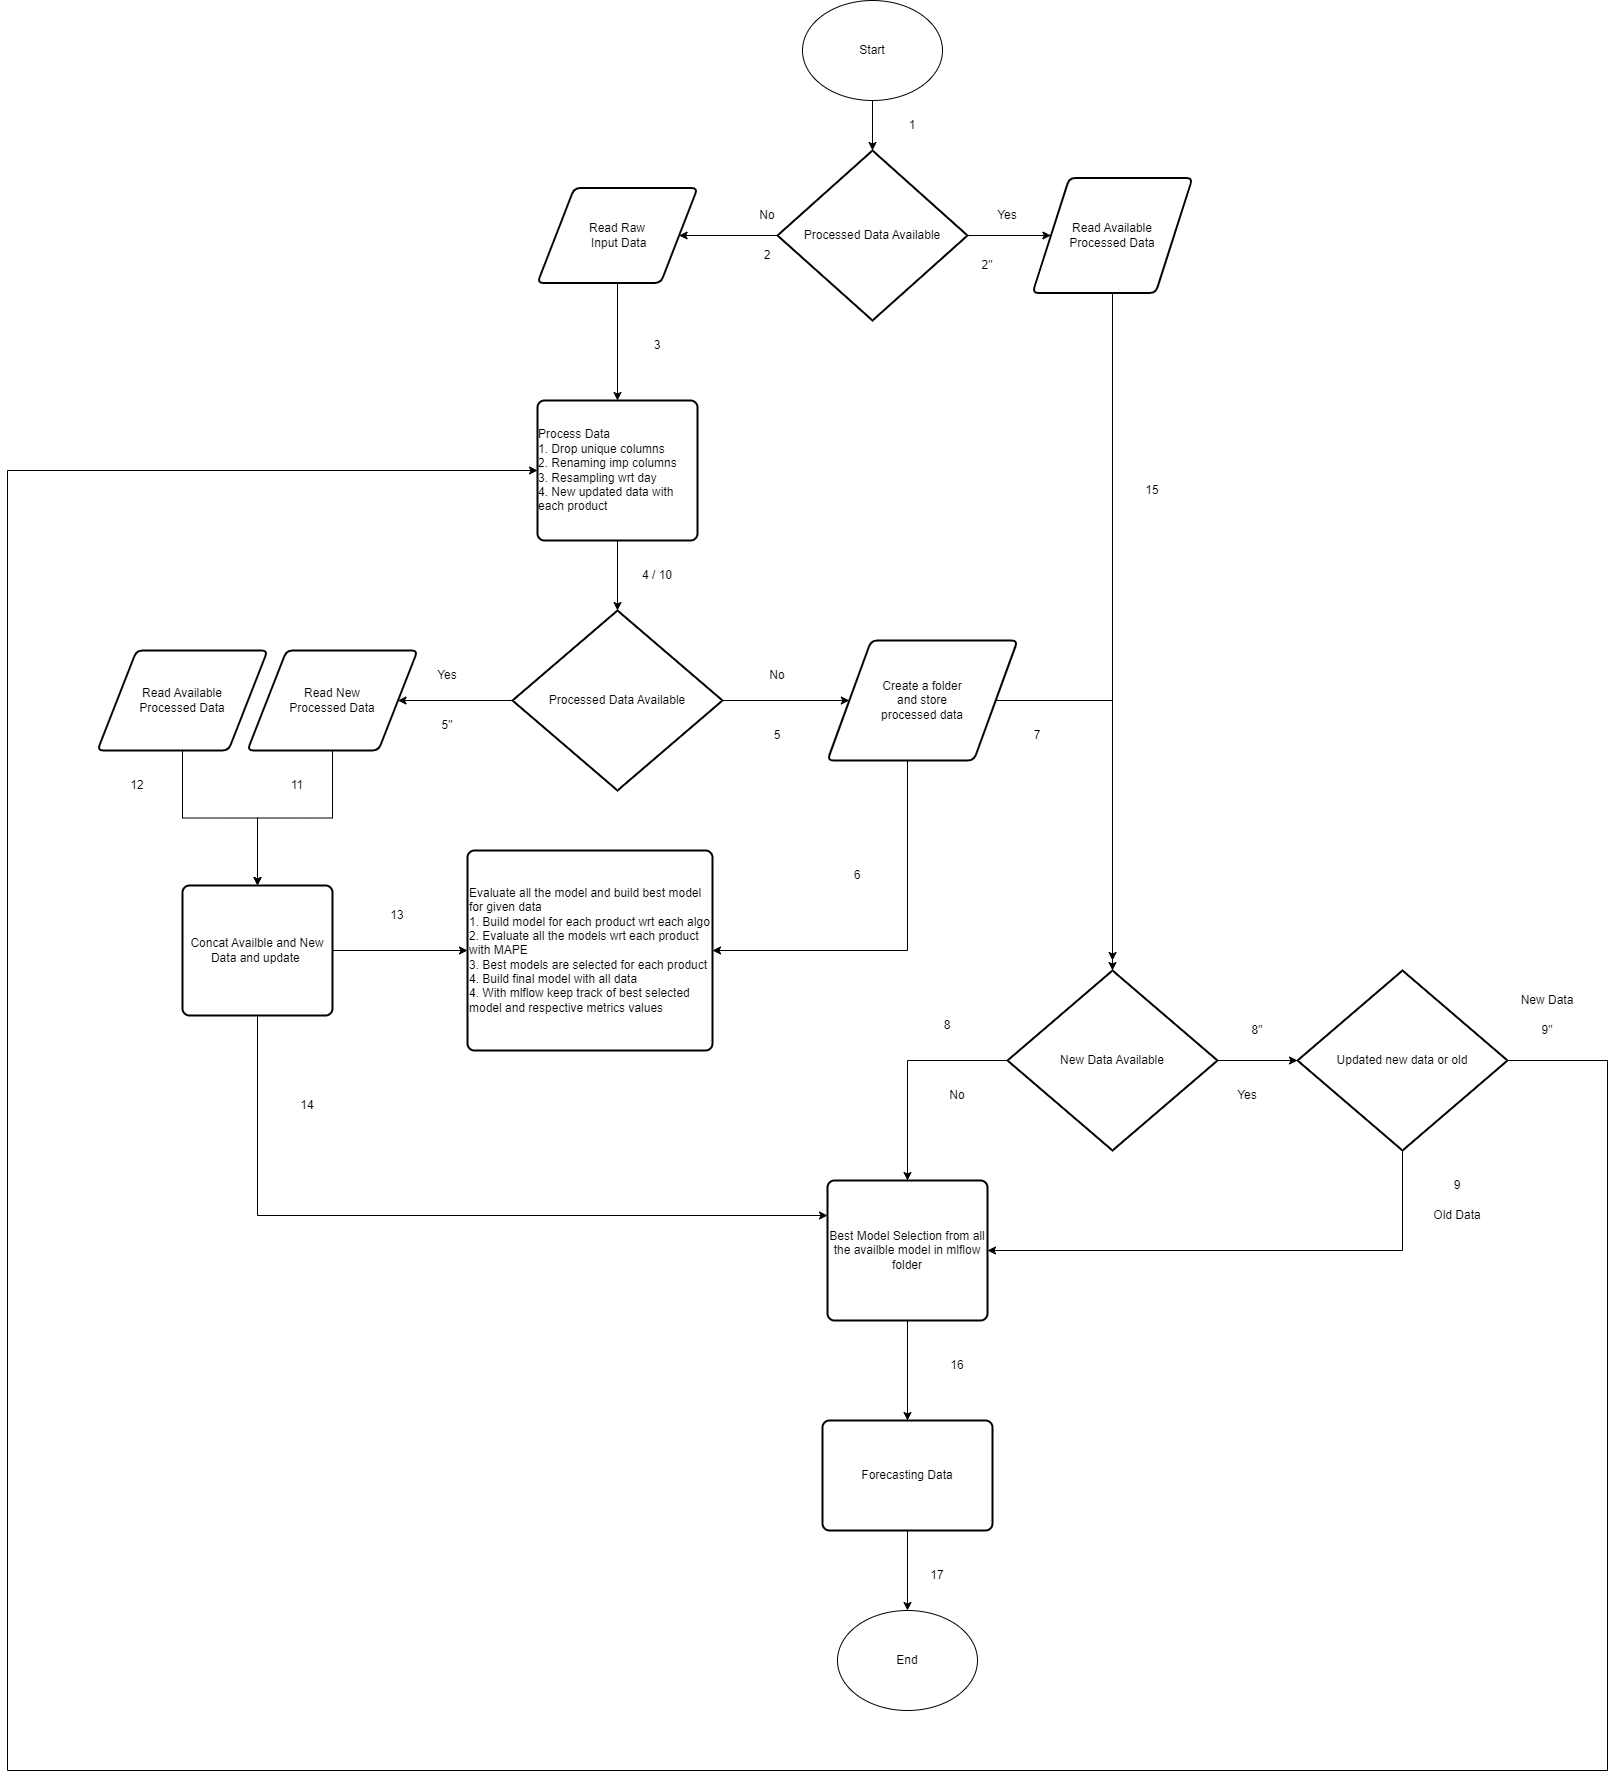

The diagram above was exported from draw.io. Its source (the exported page's mxGraphModel, read from the mxfile embedded in the PNG):
<mxGraphModel dx="1467" dy="807" grid="1" gridSize="10" guides="1" tooltips="1" connect="1" arrows="1" fold="1" page="1" pageScale="1" pageWidth="850" pageHeight="1100" math="0" shadow="0">
  <root>
    <mxCell id="0" />
    <mxCell id="1" parent="0" />
    <mxCell id="190pqhocoTjjU02MB6Gu-4" style="edgeStyle=orthogonalEdgeStyle;rounded=0;orthogonalLoop=1;jettySize=auto;html=1;entryX=0.5;entryY=0;entryDx=0;entryDy=0;entryPerimeter=0;" edge="1" parent="1" source="190pqhocoTjjU02MB6Gu-2" target="190pqhocoTjjU02MB6Gu-3">
      <mxGeometry relative="1" as="geometry" />
    </mxCell>
    <mxCell id="190pqhocoTjjU02MB6Gu-2" value="Start" style="ellipse;whiteSpace=wrap;html=1;" vertex="1" parent="1">
      <mxGeometry x="925" y="60" width="140" height="100" as="geometry" />
    </mxCell>
    <mxCell id="190pqhocoTjjU02MB6Gu-97" style="edgeStyle=orthogonalEdgeStyle;rounded=0;orthogonalLoop=1;jettySize=auto;html=1;entryX=1;entryY=0.5;entryDx=0;entryDy=0;" edge="1" parent="1" source="190pqhocoTjjU02MB6Gu-3" target="190pqhocoTjjU02MB6Gu-11">
      <mxGeometry relative="1" as="geometry" />
    </mxCell>
    <mxCell id="190pqhocoTjjU02MB6Gu-98" style="edgeStyle=orthogonalEdgeStyle;rounded=0;orthogonalLoop=1;jettySize=auto;html=1;entryX=0;entryY=0.5;entryDx=0;entryDy=0;" edge="1" parent="1" source="190pqhocoTjjU02MB6Gu-3" target="190pqhocoTjjU02MB6Gu-7">
      <mxGeometry relative="1" as="geometry" />
    </mxCell>
    <mxCell id="190pqhocoTjjU02MB6Gu-3" value="Processed Data Available" style="strokeWidth=2;html=1;shape=mxgraph.flowchart.decision;whiteSpace=wrap;" vertex="1" parent="1">
      <mxGeometry x="900" y="210" width="190" height="170" as="geometry" />
    </mxCell>
    <mxCell id="190pqhocoTjjU02MB6Gu-5" value="Yes" style="text;html=1;strokeColor=none;fillColor=none;align=center;verticalAlign=middle;whiteSpace=wrap;rounded=0;" vertex="1" parent="1">
      <mxGeometry x="1100" y="260" width="60" height="30" as="geometry" />
    </mxCell>
    <mxCell id="190pqhocoTjjU02MB6Gu-6" value="No" style="text;html=1;strokeColor=none;fillColor=none;align=center;verticalAlign=middle;whiteSpace=wrap;rounded=0;" vertex="1" parent="1">
      <mxGeometry x="860" y="260" width="60" height="30" as="geometry" />
    </mxCell>
    <mxCell id="190pqhocoTjjU02MB6Gu-101" style="edgeStyle=orthogonalEdgeStyle;rounded=0;orthogonalLoop=1;jettySize=auto;html=1;" edge="1" parent="1" source="190pqhocoTjjU02MB6Gu-7">
      <mxGeometry relative="1" as="geometry">
        <mxPoint x="1235" y="1020.0000000000002" as="targetPoint" />
      </mxGeometry>
    </mxCell>
    <mxCell id="190pqhocoTjjU02MB6Gu-7" value="Read Available&lt;br style=&quot;border-color: var(--border-color);&quot;&gt;Processed Data" style="shape=parallelogram;html=1;strokeWidth=2;perimeter=parallelogramPerimeter;whiteSpace=wrap;rounded=1;arcSize=12;size=0.23;" vertex="1" parent="1">
      <mxGeometry x="1155" y="237.5" width="160" height="115" as="geometry" />
    </mxCell>
    <mxCell id="190pqhocoTjjU02MB6Gu-16" value="" style="edgeStyle=orthogonalEdgeStyle;rounded=0;orthogonalLoop=1;jettySize=auto;html=1;" edge="1" parent="1" source="190pqhocoTjjU02MB6Gu-11" target="190pqhocoTjjU02MB6Gu-14">
      <mxGeometry relative="1" as="geometry">
        <Array as="points">
          <mxPoint x="730" y="460" />
          <mxPoint x="730" y="460" />
        </Array>
      </mxGeometry>
    </mxCell>
    <mxCell id="190pqhocoTjjU02MB6Gu-11" value="Read Raw&lt;br&gt;&amp;nbsp;Input Data" style="shape=parallelogram;html=1;strokeWidth=2;perimeter=parallelogramPerimeter;whiteSpace=wrap;rounded=1;arcSize=12;size=0.23;" vertex="1" parent="1">
      <mxGeometry x="660" y="247.5" width="160" height="95" as="geometry" />
    </mxCell>
    <mxCell id="190pqhocoTjjU02MB6Gu-18" style="edgeStyle=orthogonalEdgeStyle;rounded=0;orthogonalLoop=1;jettySize=auto;html=1;entryX=0.5;entryY=0;entryDx=0;entryDy=0;entryPerimeter=0;" edge="1" parent="1" source="190pqhocoTjjU02MB6Gu-14" target="190pqhocoTjjU02MB6Gu-17">
      <mxGeometry relative="1" as="geometry" />
    </mxCell>
    <mxCell id="190pqhocoTjjU02MB6Gu-14" value="&lt;div style=&quot;text-align: left;&quot;&gt;&lt;span style=&quot;background-color: initial;&quot;&gt;Process Data&amp;nbsp;&lt;/span&gt;&lt;/div&gt;&lt;div style=&quot;text-align: left;&quot;&gt;&lt;span style=&quot;background-color: initial;&quot;&gt;1. Drop unique columns&amp;nbsp;&lt;/span&gt;&lt;/div&gt;&lt;div style=&quot;text-align: left;&quot;&gt;&lt;span style=&quot;background-color: initial;&quot;&gt;2. Renaming imp columns&lt;/span&gt;&lt;/div&gt;&lt;div style=&quot;text-align: left;&quot;&gt;&lt;span style=&quot;background-color: initial;&quot;&gt;3. Resampling wrt day&lt;/span&gt;&lt;/div&gt;&lt;div style=&quot;text-align: left;&quot;&gt;&lt;span style=&quot;background-color: initial;&quot;&gt;4. New updated data with each product&lt;/span&gt;&lt;/div&gt;" style="rounded=1;whiteSpace=wrap;html=1;absoluteArcSize=1;arcSize=14;strokeWidth=2;" vertex="1" parent="1">
      <mxGeometry x="660" y="460" width="160" height="140" as="geometry" />
    </mxCell>
    <mxCell id="190pqhocoTjjU02MB6Gu-23" style="edgeStyle=orthogonalEdgeStyle;rounded=0;orthogonalLoop=1;jettySize=auto;html=1;" edge="1" parent="1" source="190pqhocoTjjU02MB6Gu-17" target="190pqhocoTjjU02MB6Gu-22">
      <mxGeometry relative="1" as="geometry" />
    </mxCell>
    <mxCell id="190pqhocoTjjU02MB6Gu-59" style="edgeStyle=orthogonalEdgeStyle;rounded=0;orthogonalLoop=1;jettySize=auto;html=1;" edge="1" parent="1" source="190pqhocoTjjU02MB6Gu-17" target="190pqhocoTjjU02MB6Gu-57">
      <mxGeometry relative="1" as="geometry" />
    </mxCell>
    <mxCell id="190pqhocoTjjU02MB6Gu-17" value="Processed Data Available" style="strokeWidth=2;html=1;shape=mxgraph.flowchart.decision;whiteSpace=wrap;" vertex="1" parent="1">
      <mxGeometry x="635" y="670" width="210" height="180" as="geometry" />
    </mxCell>
    <mxCell id="190pqhocoTjjU02MB6Gu-19" value="Yes" style="text;html=1;strokeColor=none;fillColor=none;align=center;verticalAlign=middle;whiteSpace=wrap;rounded=0;" vertex="1" parent="1">
      <mxGeometry x="540" y="720" width="60" height="30" as="geometry" />
    </mxCell>
    <mxCell id="190pqhocoTjjU02MB6Gu-20" value="No" style="text;html=1;strokeColor=none;fillColor=none;align=center;verticalAlign=middle;whiteSpace=wrap;rounded=0;" vertex="1" parent="1">
      <mxGeometry x="870" y="720" width="60" height="30" as="geometry" />
    </mxCell>
    <mxCell id="190pqhocoTjjU02MB6Gu-21" value="Evaluate all the model and build best model for given data&lt;br&gt;1. Build model for each product wrt each algo&lt;br&gt;2. Evaluate all the models wrt each product with MAPE&lt;br&gt;3. Best models are selected for each product&lt;br&gt;4. Build final model with all data&lt;br&gt;4. With mlflow keep track of best selected model and respective metrics values&amp;nbsp;" style="rounded=1;whiteSpace=wrap;html=1;absoluteArcSize=1;arcSize=14;strokeWidth=2;align=left;" vertex="1" parent="1">
      <mxGeometry x="590" y="910" width="245" height="200" as="geometry" />
    </mxCell>
    <mxCell id="190pqhocoTjjU02MB6Gu-67" style="edgeStyle=orthogonalEdgeStyle;rounded=0;orthogonalLoop=1;jettySize=auto;html=1;entryX=1;entryY=0.5;entryDx=0;entryDy=0;" edge="1" parent="1" source="190pqhocoTjjU02MB6Gu-22" target="190pqhocoTjjU02MB6Gu-21">
      <mxGeometry relative="1" as="geometry">
        <mxPoint x="850" y="1010" as="targetPoint" />
        <Array as="points">
          <mxPoint x="1030" y="1010" />
        </Array>
      </mxGeometry>
    </mxCell>
    <mxCell id="190pqhocoTjjU02MB6Gu-69" style="edgeStyle=orthogonalEdgeStyle;rounded=0;orthogonalLoop=1;jettySize=auto;html=1;entryX=0.5;entryY=0;entryDx=0;entryDy=0;entryPerimeter=0;" edge="1" parent="1" source="190pqhocoTjjU02MB6Gu-22" target="190pqhocoTjjU02MB6Gu-37">
      <mxGeometry relative="1" as="geometry">
        <Array as="points">
          <mxPoint x="1235" y="760" />
        </Array>
      </mxGeometry>
    </mxCell>
    <mxCell id="190pqhocoTjjU02MB6Gu-22" value="Create a folder &lt;br&gt;and store &lt;br&gt;processed data" style="shape=parallelogram;html=1;strokeWidth=2;perimeter=parallelogramPerimeter;whiteSpace=wrap;rounded=1;arcSize=12;size=0.23;" vertex="1" parent="1">
      <mxGeometry x="950" y="700" width="190" height="120" as="geometry" />
    </mxCell>
    <mxCell id="190pqhocoTjjU02MB6Gu-25" value="2" style="text;html=1;strokeColor=none;fillColor=none;align=center;verticalAlign=middle;whiteSpace=wrap;rounded=0;" vertex="1" parent="1">
      <mxGeometry x="860" y="300" width="60" height="30" as="geometry" />
    </mxCell>
    <mxCell id="190pqhocoTjjU02MB6Gu-26" value="3" style="text;html=1;strokeColor=none;fillColor=none;align=center;verticalAlign=middle;whiteSpace=wrap;rounded=0;" vertex="1" parent="1">
      <mxGeometry x="750" y="390" width="60" height="30" as="geometry" />
    </mxCell>
    <mxCell id="190pqhocoTjjU02MB6Gu-27" value="4 / 10" style="text;html=1;strokeColor=none;fillColor=none;align=center;verticalAlign=middle;whiteSpace=wrap;rounded=0;" vertex="1" parent="1">
      <mxGeometry x="750" y="620" width="60" height="30" as="geometry" />
    </mxCell>
    <mxCell id="190pqhocoTjjU02MB6Gu-28" value="5" style="text;html=1;strokeColor=none;fillColor=none;align=center;verticalAlign=middle;whiteSpace=wrap;rounded=0;" vertex="1" parent="1">
      <mxGeometry x="870" y="780" width="60" height="30" as="geometry" />
    </mxCell>
    <mxCell id="190pqhocoTjjU02MB6Gu-29" value="6" style="text;html=1;strokeColor=none;fillColor=none;align=center;verticalAlign=middle;whiteSpace=wrap;rounded=0;" vertex="1" parent="1">
      <mxGeometry x="950" y="920" width="60" height="30" as="geometry" />
    </mxCell>
    <mxCell id="190pqhocoTjjU02MB6Gu-61" style="edgeStyle=orthogonalEdgeStyle;rounded=0;orthogonalLoop=1;jettySize=auto;html=1;entryX=0.5;entryY=0;entryDx=0;entryDy=0;" edge="1" parent="1" source="190pqhocoTjjU02MB6Gu-35" target="190pqhocoTjjU02MB6Gu-60">
      <mxGeometry relative="1" as="geometry" />
    </mxCell>
    <mxCell id="190pqhocoTjjU02MB6Gu-35" value="Read Available &lt;br&gt;Processed Data" style="shape=parallelogram;html=1;strokeWidth=2;perimeter=parallelogramPerimeter;whiteSpace=wrap;rounded=1;arcSize=12;size=0.23;" vertex="1" parent="1">
      <mxGeometry x="220" y="710" width="170" height="100" as="geometry" />
    </mxCell>
    <mxCell id="190pqhocoTjjU02MB6Gu-50" style="edgeStyle=orthogonalEdgeStyle;rounded=0;orthogonalLoop=1;jettySize=auto;html=1;entryX=0.5;entryY=0;entryDx=0;entryDy=0;" edge="1" parent="1" source="190pqhocoTjjU02MB6Gu-37" target="190pqhocoTjjU02MB6Gu-47">
      <mxGeometry relative="1" as="geometry" />
    </mxCell>
    <mxCell id="190pqhocoTjjU02MB6Gu-52" style="edgeStyle=orthogonalEdgeStyle;rounded=0;orthogonalLoop=1;jettySize=auto;html=1;" edge="1" parent="1" source="190pqhocoTjjU02MB6Gu-37" target="190pqhocoTjjU02MB6Gu-51">
      <mxGeometry relative="1" as="geometry" />
    </mxCell>
    <mxCell id="190pqhocoTjjU02MB6Gu-37" value="New Data Available" style="strokeWidth=2;html=1;shape=mxgraph.flowchart.decision;whiteSpace=wrap;" vertex="1" parent="1">
      <mxGeometry x="1130" y="1030" width="210" height="180" as="geometry" />
    </mxCell>
    <mxCell id="190pqhocoTjjU02MB6Gu-38" value="Yes" style="text;html=1;strokeColor=none;fillColor=none;align=center;verticalAlign=middle;whiteSpace=wrap;rounded=0;" vertex="1" parent="1">
      <mxGeometry x="1340" y="1140" width="60" height="30" as="geometry" />
    </mxCell>
    <mxCell id="190pqhocoTjjU02MB6Gu-39" value="No" style="text;html=1;strokeColor=none;fillColor=none;align=center;verticalAlign=middle;whiteSpace=wrap;rounded=0;" vertex="1" parent="1">
      <mxGeometry x="1050" y="1140" width="60" height="30" as="geometry" />
    </mxCell>
    <mxCell id="190pqhocoTjjU02MB6Gu-41" value="7" style="text;html=1;strokeColor=none;fillColor=none;align=center;verticalAlign=middle;whiteSpace=wrap;rounded=0;" vertex="1" parent="1">
      <mxGeometry x="1130" y="780" width="60" height="30" as="geometry" />
    </mxCell>
    <mxCell id="190pqhocoTjjU02MB6Gu-88" style="edgeStyle=orthogonalEdgeStyle;rounded=0;orthogonalLoop=1;jettySize=auto;html=1;" edge="1" parent="1" source="190pqhocoTjjU02MB6Gu-47" target="190pqhocoTjjU02MB6Gu-85">
      <mxGeometry relative="1" as="geometry" />
    </mxCell>
    <mxCell id="190pqhocoTjjU02MB6Gu-47" value="Best Model Selection from all the availble model in mlflow folder" style="rounded=1;whiteSpace=wrap;html=1;absoluteArcSize=1;arcSize=14;strokeWidth=2;" vertex="1" parent="1">
      <mxGeometry x="950" y="1240" width="160" height="140" as="geometry" />
    </mxCell>
    <mxCell id="190pqhocoTjjU02MB6Gu-71" style="edgeStyle=orthogonalEdgeStyle;rounded=0;orthogonalLoop=1;jettySize=auto;html=1;entryX=1;entryY=0.5;entryDx=0;entryDy=0;" edge="1" parent="1" source="190pqhocoTjjU02MB6Gu-51" target="190pqhocoTjjU02MB6Gu-47">
      <mxGeometry relative="1" as="geometry">
        <Array as="points">
          <mxPoint x="1525" y="1310" />
        </Array>
      </mxGeometry>
    </mxCell>
    <mxCell id="190pqhocoTjjU02MB6Gu-92" style="edgeStyle=orthogonalEdgeStyle;rounded=0;orthogonalLoop=1;jettySize=auto;html=1;entryX=0;entryY=0.5;entryDx=0;entryDy=0;" edge="1" parent="1" source="190pqhocoTjjU02MB6Gu-51" target="190pqhocoTjjU02MB6Gu-14">
      <mxGeometry relative="1" as="geometry">
        <Array as="points">
          <mxPoint x="1730" y="1120" />
          <mxPoint x="1730" y="1830" />
          <mxPoint x="130" y="1830" />
          <mxPoint x="130" y="530" />
        </Array>
      </mxGeometry>
    </mxCell>
    <mxCell id="190pqhocoTjjU02MB6Gu-51" value="Updated new data or old" style="strokeWidth=2;html=1;shape=mxgraph.flowchart.decision;whiteSpace=wrap;" vertex="1" parent="1">
      <mxGeometry x="1420" y="1030" width="210" height="180" as="geometry" />
    </mxCell>
    <mxCell id="190pqhocoTjjU02MB6Gu-53" value="Old Data" style="text;html=1;strokeColor=none;fillColor=none;align=center;verticalAlign=middle;whiteSpace=wrap;rounded=0;" vertex="1" parent="1">
      <mxGeometry x="1550" y="1260" width="60" height="30" as="geometry" />
    </mxCell>
    <mxCell id="190pqhocoTjjU02MB6Gu-55" value="New Data" style="text;html=1;strokeColor=none;fillColor=none;align=center;verticalAlign=middle;whiteSpace=wrap;rounded=0;" vertex="1" parent="1">
      <mxGeometry x="1640" y="1045" width="60" height="30" as="geometry" />
    </mxCell>
    <mxCell id="190pqhocoTjjU02MB6Gu-64" style="edgeStyle=orthogonalEdgeStyle;rounded=0;orthogonalLoop=1;jettySize=auto;html=1;" edge="1" parent="1" source="190pqhocoTjjU02MB6Gu-57" target="190pqhocoTjjU02MB6Gu-60">
      <mxGeometry relative="1" as="geometry" />
    </mxCell>
    <mxCell id="190pqhocoTjjU02MB6Gu-57" value="Read New&lt;br&gt;Processed Data" style="shape=parallelogram;html=1;strokeWidth=2;perimeter=parallelogramPerimeter;whiteSpace=wrap;rounded=1;arcSize=12;size=0.23;" vertex="1" parent="1">
      <mxGeometry x="370" y="710" width="170" height="100" as="geometry" />
    </mxCell>
    <mxCell id="190pqhocoTjjU02MB6Gu-68" style="edgeStyle=orthogonalEdgeStyle;rounded=0;orthogonalLoop=1;jettySize=auto;html=1;" edge="1" parent="1" source="190pqhocoTjjU02MB6Gu-60" target="190pqhocoTjjU02MB6Gu-21">
      <mxGeometry relative="1" as="geometry" />
    </mxCell>
    <mxCell id="190pqhocoTjjU02MB6Gu-73" style="edgeStyle=orthogonalEdgeStyle;rounded=0;orthogonalLoop=1;jettySize=auto;html=1;entryX=0;entryY=0.25;entryDx=0;entryDy=0;" edge="1" parent="1" source="190pqhocoTjjU02MB6Gu-60" target="190pqhocoTjjU02MB6Gu-47">
      <mxGeometry relative="1" as="geometry">
        <Array as="points">
          <mxPoint x="380" y="1275" />
        </Array>
      </mxGeometry>
    </mxCell>
    <mxCell id="190pqhocoTjjU02MB6Gu-60" value="Concat Availble and New Data and update&amp;nbsp;" style="rounded=1;whiteSpace=wrap;html=1;absoluteArcSize=1;arcSize=14;strokeWidth=2;" vertex="1" parent="1">
      <mxGeometry x="305" y="945" width="150" height="130" as="geometry" />
    </mxCell>
    <mxCell id="190pqhocoTjjU02MB6Gu-74" value="8" style="text;html=1;strokeColor=none;fillColor=none;align=center;verticalAlign=middle;whiteSpace=wrap;rounded=0;" vertex="1" parent="1">
      <mxGeometry x="1040" y="1070" width="60" height="30" as="geometry" />
    </mxCell>
    <mxCell id="190pqhocoTjjU02MB6Gu-76" value="8&quot;" style="text;html=1;strokeColor=none;fillColor=none;align=center;verticalAlign=middle;whiteSpace=wrap;rounded=0;" vertex="1" parent="1">
      <mxGeometry x="1350" y="1075" width="60" height="30" as="geometry" />
    </mxCell>
    <mxCell id="190pqhocoTjjU02MB6Gu-77" value="9" style="text;html=1;strokeColor=none;fillColor=none;align=center;verticalAlign=middle;whiteSpace=wrap;rounded=0;" vertex="1" parent="1">
      <mxGeometry x="1550" y="1230" width="60" height="30" as="geometry" />
    </mxCell>
    <mxCell id="190pqhocoTjjU02MB6Gu-79" value="9&quot;" style="text;html=1;strokeColor=none;fillColor=none;align=center;verticalAlign=middle;whiteSpace=wrap;rounded=0;" vertex="1" parent="1">
      <mxGeometry x="1640" y="1075" width="60" height="30" as="geometry" />
    </mxCell>
    <mxCell id="190pqhocoTjjU02MB6Gu-80" value="5&quot;" style="text;html=1;strokeColor=none;fillColor=none;align=center;verticalAlign=middle;whiteSpace=wrap;rounded=0;" vertex="1" parent="1">
      <mxGeometry x="540" y="770" width="60" height="30" as="geometry" />
    </mxCell>
    <mxCell id="190pqhocoTjjU02MB6Gu-81" value="11" style="text;html=1;strokeColor=none;fillColor=none;align=center;verticalAlign=middle;whiteSpace=wrap;rounded=0;" vertex="1" parent="1">
      <mxGeometry x="390" y="830" width="60" height="30" as="geometry" />
    </mxCell>
    <mxCell id="190pqhocoTjjU02MB6Gu-82" value="12" style="text;html=1;strokeColor=none;fillColor=none;align=center;verticalAlign=middle;whiteSpace=wrap;rounded=0;" vertex="1" parent="1">
      <mxGeometry x="230" y="830" width="60" height="30" as="geometry" />
    </mxCell>
    <mxCell id="190pqhocoTjjU02MB6Gu-83" value="13" style="text;html=1;strokeColor=none;fillColor=none;align=center;verticalAlign=middle;whiteSpace=wrap;rounded=0;" vertex="1" parent="1">
      <mxGeometry x="490" y="960" width="60" height="30" as="geometry" />
    </mxCell>
    <mxCell id="190pqhocoTjjU02MB6Gu-84" value="14" style="text;html=1;strokeColor=none;fillColor=none;align=center;verticalAlign=middle;whiteSpace=wrap;rounded=0;" vertex="1" parent="1">
      <mxGeometry x="400" y="1150" width="60" height="30" as="geometry" />
    </mxCell>
    <mxCell id="190pqhocoTjjU02MB6Gu-89" style="edgeStyle=orthogonalEdgeStyle;rounded=0;orthogonalLoop=1;jettySize=auto;html=1;entryX=0.5;entryY=0;entryDx=0;entryDy=0;" edge="1" parent="1" source="190pqhocoTjjU02MB6Gu-85" target="190pqhocoTjjU02MB6Gu-87">
      <mxGeometry relative="1" as="geometry" />
    </mxCell>
    <mxCell id="190pqhocoTjjU02MB6Gu-85" value="Forecasting Data" style="rounded=1;whiteSpace=wrap;html=1;absoluteArcSize=1;arcSize=14;strokeWidth=2;" vertex="1" parent="1">
      <mxGeometry x="945" y="1480" width="170" height="110" as="geometry" />
    </mxCell>
    <mxCell id="190pqhocoTjjU02MB6Gu-87" value="End" style="ellipse;whiteSpace=wrap;html=1;" vertex="1" parent="1">
      <mxGeometry x="960" y="1670" width="140" height="100" as="geometry" />
    </mxCell>
    <mxCell id="190pqhocoTjjU02MB6Gu-90" value="16" style="text;html=1;strokeColor=none;fillColor=none;align=center;verticalAlign=middle;whiteSpace=wrap;rounded=0;" vertex="1" parent="1">
      <mxGeometry x="1050" y="1410" width="60" height="30" as="geometry" />
    </mxCell>
    <mxCell id="190pqhocoTjjU02MB6Gu-91" value="17" style="text;html=1;strokeColor=none;fillColor=none;align=center;verticalAlign=middle;whiteSpace=wrap;rounded=0;" vertex="1" parent="1">
      <mxGeometry x="1030" y="1620" width="60" height="30" as="geometry" />
    </mxCell>
    <mxCell id="190pqhocoTjjU02MB6Gu-100" value="1" style="text;html=1;strokeColor=none;fillColor=none;align=center;verticalAlign=middle;whiteSpace=wrap;rounded=0;" vertex="1" parent="1">
      <mxGeometry x="1005" y="170" width="60" height="30" as="geometry" />
    </mxCell>
    <mxCell id="190pqhocoTjjU02MB6Gu-102" value="15" style="text;html=1;strokeColor=none;fillColor=none;align=center;verticalAlign=middle;whiteSpace=wrap;rounded=0;" vertex="1" parent="1">
      <mxGeometry x="1245" y="535" width="60" height="30" as="geometry" />
    </mxCell>
    <mxCell id="190pqhocoTjjU02MB6Gu-103" value="2&quot;" style="text;html=1;strokeColor=none;fillColor=none;align=center;verticalAlign=middle;whiteSpace=wrap;rounded=0;" vertex="1" parent="1">
      <mxGeometry x="1080" y="310" width="60" height="30" as="geometry" />
    </mxCell>
  </root>
</mxGraphModel>